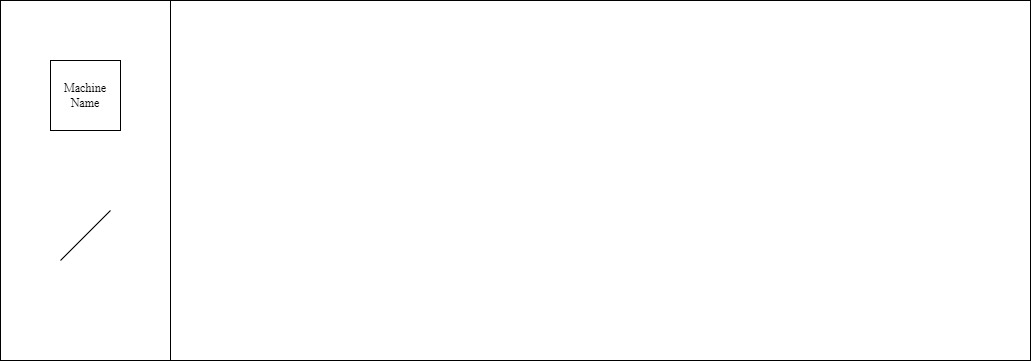

The diagram above was exported from draw.io. Its source (the exported page's mxGraphModel, read from the mxfile embedded in the PNG):
<mxGraphModel dx="1865" dy="579" grid="1" gridSize="10" guides="1" tooltips="1" connect="1" arrows="1" fold="1" page="1" pageScale="1" pageWidth="827" pageHeight="1169" math="0" shadow="0">
  <root>
    <mxCell id="0" />
    <mxCell id="1" parent="0" />
    <mxCell id="Ff8La5tLK-iWAqjw_yWX-2" value="" style="rounded=0;whiteSpace=wrap;html=1;fontFamily=Times New Roman;strokeWidth=1;strokeColor=#000000;fillColor=none;" vertex="1" parent="1">
      <mxGeometry x="-160" y="100" width="170" height="360" as="geometry" />
    </mxCell>
    <mxCell id="PhgGjVfWugwYzSc3UWur-10" value="" style="rounded=0;whiteSpace=wrap;html=1;fontFamily=Times New Roman;strokeWidth=1;strokeColor=#000000;fillColor=none;" parent="1" vertex="1">
      <mxGeometry x="10" y="100" width="860" height="360" as="geometry" />
    </mxCell>
    <mxCell id="PhgGjVfWugwYzSc3UWur-5" value="&lt;font face=&quot;Times New Roman&quot;&gt;Machine Name&lt;br&gt;&lt;/font&gt;" style="rounded=0;whiteSpace=wrap;html=1;" parent="1" vertex="1">
      <mxGeometry x="-110" y="160" width="70" height="70" as="geometry" />
    </mxCell>
    <mxCell id="Ff8La5tLK-iWAqjw_yWX-3" value="" style="endArrow=none;html=1;rounded=0;" edge="1" parent="1">
      <mxGeometry width="50" height="50" relative="1" as="geometry">
        <mxPoint x="-100" y="360" as="sourcePoint" />
        <mxPoint x="-50" y="310" as="targetPoint" />
      </mxGeometry>
    </mxCell>
  </root>
</mxGraphModel>